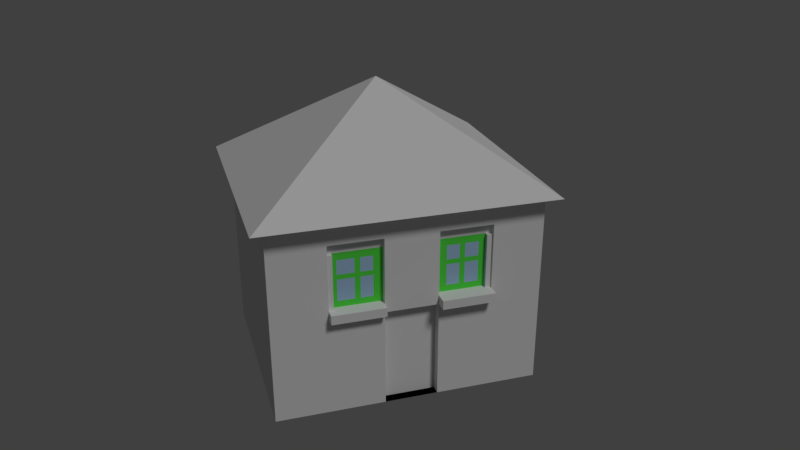 # Source: haus3.blend  (saved by Blender 2.78.0; exported with 4.5.12 LTS)
import bpy
from mathutils import Matrix  # noqa: F401  (used for matrix-valued properties, if any)

bpy.ops.wm.read_factory_settings(use_empty=True)
scene = bpy.context.scene
scene.name = 'Scene'

# ---- collections
col_collection_1 = bpy.data.collections.new('Collection 1'); scene.collection.children.link(col_collection_1)

# ---- materials (node trees are filled in below, after node groups)
mat_material_003 = bpy.data.materials.new('Material.003')
mat_material_003.alpha_threshold = 0.0
mat_material_003.use_transparent_shadow = False
mat_material_003.roughness = 0.5
mat_material_003.specular_intensity = 0.0
mat_material_3ov = bpy.data.materials.new('Material.3oV')
mat_material_3ov.alpha_threshold = 0.0
mat_material_3ov.use_transparent_shadow = False
mat_material_3ov.diffuse_color = (0.8, 0.7663, 0.7915, 1.0)
mat_material_3ov.specular_color = (1.0, 0.8761, 0.9681)
mat_material_3ov.roughness = 0.5
mat_material_3ov.specular_intensity = 0.6636
mat_material_3ov.line_color = (0.0, 0.0, 0.0, 1.0)
mat_fenster_3ov = bpy.data.materials.new('fenster.3oV')
mat_fenster_3ov.alpha_threshold = 0.0
mat_fenster_3ov.use_transparent_shadow = False
mat_fenster_3ov.diffuse_color = (0.3898, 0.5801, 0.8, 1.0)
mat_fenster_3ov.roughness = 0.5
mat_fenster_3ov.specular_intensity = 1.0
mat_wand_3ov = bpy.data.materials.new('wand.3oV')
mat_wand_3ov.alpha_threshold = 0.0
mat_wand_3ov.use_transparent_shadow = False
mat_wand_3ov.roughness = 0.5
mat_tuer_3ov = bpy.data.materials.new('tuer.3oV')
mat_tuer_3ov.alpha_threshold = 0.0
mat_tuer_3ov.use_transparent_shadow = False
mat_tuer_3ov.roughness = 0.5
mat_rahmen_3ov = bpy.data.materials.new('rahmen.3oV')
mat_rahmen_3ov.alpha_threshold = 0.0
mat_rahmen_3ov.use_transparent_shadow = False
mat_rahmen_3ov.diffuse_color = (0.101, 0.8, 0.07091, 1.0)
mat_rahmen_3ov.roughness = 0.5

# ---- material node trees

# ---- world
world_world = bpy.data.worlds.new('World'); scene.world = world_world
world_world.color = (0.05088, 0.05088, 0.05088)
world_world.use_sun_shadow = False
world_world.sun_shadow_jitter_overblur = 0.0
world_world.cycles.sampling_method = 'MANUAL'

# ---- cameras
cam_camera = bpy.data.cameras.new('Camera')
cam_camera.clip_end = 100.0
cam_camera.lens = 35.0
cam_camera.sensor_width = 32.0
cam_camera.sensor_height = 18.0
cam_camera.ortho_scale = 7.314
cam_camera.dof.focus_distance = 0.0
cam_camera.dof.aperture_fstop = 128.0

# ---- lights
light_lamp = bpy.data.lights.new('Lamp', 'SUN')
light_lamp.transmission_factor = 0.0
light_lamp.cutoff_distance = 30.0
light_lamp.angle = 0.1993
light_lamp.energy = 1.0
light_lamp.shadow_buffer_clip_start = 1.001
light_lamp.shadow_soft_size = 0.1
light_lamp.shadow_cascade_max_distance = 1000.0

# ---- meshes
me_cube_001 = bpy.data.meshes.new('Cube.001')
me_cube_001.from_pydata([(-1.0, -1.0, -1.0), (0.0, 0.0, 1.0), (-1.0, 1.0, -1.0), (1.0, -1.0, -1.0), (1.0, 1.0, -1.0)], [], [(0, 1, 2), (2, 1, 4), (4, 1, 3), (3, 1, 0), (2, 4, 3, 0)])
me_cube_001.materials.append(mat_material_003)
me_cube_001.use_remesh_preserve_volume = False
me_cube_001.use_remesh_preserve_attributes = False
me_cube_001.use_mirror_vertex_groups = False
me_cube_001.update()
me_cube_002 = bpy.data.meshes.new('Cube.002')
me_cube_002.from_pydata([(1.0, 1.0, -1.0), (1.0, -1.0, -1.0), (-1.0, -1.0, -1.0), (-1.0, 1.0, -1.0), (1.0, 1.0, 1.0), (1.0, -1.0, 1.0), (-1.0, -1.0, 1.0), (-1.0, 1.0, 1.0), (1.0, 1.0, 1.0), (1.0, -1.0, 1.0), (-1.0, -1.0, 1.0), (-1.0, 1.0, 1.0), (1.0, 1.0, 0.09651), (1.0, 1.0, 0.7632), (1.0, -1.0, 0.09651), (1.0, -1.0, 0.7632), (-1.0, -1.0, 0.09651), (-1.0, -1.0, 0.7632), (-1.0, 1.0, 0.09651), (-1.0, 1.0, 0.7632), (1.0, 0.616, -1.0), (1.0, 0.216, -1.0), (1.0, -0.184, -1.0), (1.0, -0.584, -1.0), (-1.0, -0.584, -1.0), (-1.0, -0.184, -1.0), (-1.0, 0.216, -1.0), (-1.0, 0.616, -1.0), (1.0, 0.616, 1.0), (1.0, 0.216, 1.0), (1.0, -0.184, 1.0), (1.0, -0.584, 1.0), (-1.0, -0.584, 1.0), (-1.0, -0.184, 1.0), (-1.0, 0.216, 1.0), (-1.0, 0.616, 1.0), (1.0, 0.616, 1.0), (1.0, 0.216, 1.0), (1.0, -0.184, 1.0), (1.0, -0.584, 1.0), (-1.0, -0.584, 1.0), (-1.0, -0.184, 1.0), (-1.0, 0.216, 1.0), (-1.0, 0.616, 1.0), (-1.0, -0.584, 0.09651), (-1.0, -0.184, 0.09651), (-1.0, 0.216, 0.09651), (-1.0, 0.616, 0.09651), (-1.0, -0.584, 0.7632), (-1.0, -0.184, 0.7632), (-1.0, 0.216, 0.7632), (-1.0, 0.616, 0.7632), (1.0, 0.616, 0.09651), (1.0, 0.216, 0.09651), (1.0, -0.184, 0.09651), (1.0, -0.584, 0.09651), (1.0, 0.616, 0.7632), (1.0, 0.216, 0.7632), (1.0, -0.184, 0.7632), (1.0, -0.584, 0.7632), (0.8302, 0.616, 0.09651), (0.8302, 0.216, 0.09651), (0.8302, -0.184, 0.09651), (0.8302, -0.584, 0.09651), (0.8302, 0.616, 0.7632), (0.8302, 0.216, 0.7632), (0.8302, -0.184, 0.7632), (0.8302, -0.584, 0.7632), (0.9381, 0.616, 0.09651), (0.9381, 0.216, 0.09651), (0.9381, -0.184, 0.09651), (0.9381, -0.584, 0.09651), (0.9381, 0.616, 0.7632), (0.9381, 0.216, 0.7632), (0.9381, -0.184, 0.7632), (0.9381, -0.584, 0.7632), (1.0, 1.0, 0.003878), (1.0, -1.0, 0.003878), (-1.0, -1.0, 0.003878), (-1.0, 1.0, 0.003878), (1.0, 0.616, 0.003878), (1.0, 0.216, 0.003878), (1.0, -0.184, 0.003878), (1.0, -0.584, 0.003878), (-1.0, -0.584, 0.003878), (-1.0, -0.184, 0.003878), (-1.0, 0.216, 0.003878), (-1.0, 0.616, 0.003878), (0.9094, 0.216, -1.0), (0.9094, -0.184, -1.0), (0.9094, 0.216, 0.003878), (0.9094, -0.184, 0.003878), (1.0, 0.4226, -1.0), (-1.0, 0.4226, -1.0), (1.0, 0.4226, 1.0), (-1.0, 0.4226, 1.0), (1.0, 0.4226, 1.0), (-1.0, 0.4226, 1.0), (-1.0, 0.4226, 0.09651), (-1.0, 0.4226, 0.7632), (1.0, 0.4226, 0.09651), (1.0, 0.4226, 0.7632), (0.8302, 0.4226, 0.09651), (0.8302, 0.4226, 0.7632), (0.9381, 0.4226, 0.09651), (0.9381, 0.4226, 0.7632), (-1.0, 0.4226, 0.003878), (1.0, 0.4226, 0.003878), (1.0, 1.0, 0.4298), (1.0, -1.0, 0.4298), (-1.0, -1.0, 0.4298), (-1.0, 1.0, 0.4298), (1.0, 0.616, 0.4298), (1.0, 0.216, 0.4298), (1.0, -0.184, 0.4298), (1.0, -0.584, 0.4298), (-1.0, -0.584, 0.4298), (-1.0, -0.184, 0.4298), (-1.0, 0.216, 0.4298), (-1.0, 0.616, 0.4298), (0.8302, 0.616, 0.4298), (0.8302, 0.216, 0.4298), (0.8302, -0.184, 0.4298), (0.8302, -0.584, 0.4298), (0.9381, 0.616, 0.4298), (0.9381, 0.216, 0.4298), (0.9381, -0.184, 0.4298), (0.9381, -0.584, 0.4298), (0.9381, 0.4226, 0.4298), (-1.0, 0.4226, 0.4298), (1.0, -0.384, -1.0), (-1.0, -0.384, -1.0), (1.0, -0.384, 1.0), (-1.0, -0.384, 1.0), (1.0, -0.384, 1.0), (-1.0, -0.384, 1.0), (-1.0, -0.384, 0.09651), (-1.0, -0.384, 0.7632), (1.0, -0.384, 0.09651), (1.0, -0.384, 0.7632), (0.8302, -0.384, 0.09651), (0.8302, -0.384, 0.7632), (0.9381, -0.384, 0.09651), (0.9381, -0.384, 0.7632), (-1.0, -0.384, 0.003878), (1.0, -0.384, 0.003878), (0.9381, -0.384, 0.4298), (-1.0, -0.384, 0.4298), (1.0, -0.4169, -1.0), (1.0, -0.4169, 1.0), (1.0, -0.4169, 1.0), (1.0, -0.4169, 0.09651), (1.0, -0.4169, 0.7632), (0.8302, -0.4169, 0.09651), (0.8302, -0.4169, 0.7632), (0.9381, -0.4169, 0.09651), (0.9381, -0.4169, 0.7632), (1.0, -0.4169, 0.003878), (0.9381, -0.4169, 0.4298), (-1.0, -0.4169, -1.0), (-1.0, -0.4169, 1.0), (-1.0, -0.4169, 1.0), (-1.0, -0.4169, 0.09651), (-1.0, -0.4169, 0.7632), (-1.0, -0.4169, 0.003878), (-1.0, -0.4169, 0.4298), (-1.0, 0.4626, -1.0), (-1.0, 0.4626, 1.0), (-1.0, 0.4626, 1.0), (-1.0, 0.4626, 0.09651), (-1.0, 0.4626, 0.7632), (-1.0, 0.4626, 0.003878), (1.0, 0.4626, -1.0), (1.0, 0.4626, 1.0), (1.0, 0.4626, 1.0), (1.0, 0.4626, 0.09651), (1.0, 0.4626, 0.7632), (0.8302, 0.4626, 0.09651), (0.8302, 0.4626, 0.7632), (0.9381, 0.4626, 0.09651), (0.9381, 0.4626, 0.7632), (1.0, 0.4626, 0.003878), (0.9381, 0.4626, 0.4298), (-1.0, 0.4626, 0.4298), (1.0, 0.616, 0.3806), (1.0, 0.216, 0.3806), (1.0, -0.184, 0.3806), (1.0, -0.584, 0.3806), (-1.0, -0.584, 0.3806), (-1.0, -0.184, 0.3806), (-1.0, 0.216, 0.3806), (-1.0, 0.616, 0.3806), (0.8302, 0.616, 0.3806), (0.8302, 0.216, 0.3806), (0.8302, -0.184, 0.3806), (0.8302, -0.584, 0.3806), (0.9381, 0.616, 0.3806), (0.9381, 0.216, 0.3806), (0.9381, -0.184, 0.3806), (0.9381, -0.584, 0.3806), (0.9381, 0.4226, 0.3806), (-1.0, 0.4226, 0.3806), (1.0, 1.0, 0.3806), (1.0, -1.0, 0.3806), (-1.0, -1.0, 0.3806), (-1.0, 1.0, 0.3806), (-1.0, -0.384, 0.3806), (0.9381, -0.384, 0.3806), (-1.0, -0.4169, 0.3806), (0.9381, -0.4169, 0.3806), (-1.0, 0.4626, 0.3806), (0.9381, 0.4626, 0.3806), (1.11, 0.4226, 0.09651), (1.11, 0.216, 0.09651), (1.11, 0.616, 0.09651), (1.11, 0.616, 0.003878), (1.11, 0.216, 0.003878), (1.11, 0.4226, 0.003878), (1.11, 0.4626, 0.09651), (1.11, 0.4626, 0.003878), (1.079, -0.4169, 0.09651), (1.079, -0.584, 0.09651), (1.079, -0.184, 0.09651), (1.079, -0.184, 0.003878), (1.079, -0.584, 0.003878), (1.079, -0.4169, 0.003878), (1.079, -0.384, 0.09651), (1.079, -0.384, 0.003878), (1.0, 1.0, 0.6523), (1.0, -1.0, 0.6523), (-1.0, -1.0, 0.6523), (-1.0, 1.0, 0.6523), (1.0, 0.616, 0.6523), (1.0, 0.216, 0.6523), (1.0, -0.184, 0.6523), (1.0, -0.584, 0.6523), (-1.0, -0.584, 0.6523), (-1.0, -0.184, 0.6523), (-1.0, 0.216, 0.6523), (-1.0, 0.616, 0.6523), (0.8302, 0.616, 0.6523), (0.8302, 0.216, 0.6523), (0.8302, -0.184, 0.6523), (0.8302, -0.584, 0.6523), (0.9381, 0.616, 0.6523), (0.9381, 0.216, 0.6523), (0.9381, -0.184, 0.6523), (0.9381, -0.584, 0.6523), (0.9381, 0.4226, 0.6523), (-1.0, 0.4226, 0.6523), (0.9381, -0.384, 0.6523), (-1.0, -0.384, 0.6523), (-1.0, -0.4169, 0.6523), (0.9381, -0.4169, 0.6523), (0.9381, 0.4626, 0.6523), (-1.0, 0.4626, 0.6523), (-1.0, 0.5737, -1.0), (-1.0, 0.5737, 1.0), (-1.0, 0.5737, 1.0), (-1.0, 0.5737, 0.09651), (-1.0, 0.5737, 0.7632), (-1.0, 0.5737, 0.003878), (-1.0, 0.5737, 0.4298), (1.0, 0.5737, -1.0), (1.0, 0.5737, 1.0), (1.0, 0.5737, 1.0), (1.0, 0.5737, 0.09651), (1.0, 0.5737, 0.7632), (0.8302, 0.5737, 0.09651), (0.8302, 0.5737, 0.7632), (0.9381, 0.5737, 0.09651), (0.9381, 0.5737, 0.7632), (1.0, 0.5737, 0.003878), (0.9381, 0.5737, 0.4298), (0.9381, 0.5737, 0.3806), (-1.0, 0.5737, 0.3806), (1.11, 0.5737, 0.09651), (1.11, 0.5737, 0.003878), (0.9381, 0.5737, 0.6523), (-1.0, 0.5737, 0.6523), (1.0, -0.5449, -1.0), (1.0, -0.5449, 1.0), (1.0, -0.5449, 1.0), (1.0, -0.5449, 0.09651), (1.0, -0.5449, 0.7632), (0.8302, -0.5449, 0.09651), (0.8302, -0.5449, 0.7632), (0.9381, -0.5449, 0.09651), (0.9381, -0.5449, 0.7632), (1.0, -0.5449, 0.003878), (0.9381, -0.5449, 0.4298), (-1.0, -0.5449, -1.0), (-1.0, -0.5449, 1.0), (-1.0, -0.5449, 1.0), (-1.0, -0.5449, 0.09651), (-1.0, -0.5449, 0.7632), (-1.0, -0.5449, 0.003878), (-1.0, -0.5449, 0.4298), (-1.0, -0.5449, 0.3806), (0.9381, -0.5449, 0.3806), (1.079, -0.5449, 0.09651), (1.079, -0.5449, 0.003878), (-1.0, -0.5449, 0.6523), (0.9381, -0.5449, 0.6523), (0.9764, -0.5449, 0.09651), (0.9764, -0.584, 0.09651), (0.9764, -0.584, 0.3806), (0.9764, -0.584, 0.6523), (0.9764, -0.584, 0.4298), (0.9764, -0.5449, 0.4298), (0.9764, -0.5449, 0.3806), (0.9764, -0.5449, 0.6523), (0.9798, 0.616, 0.3806), (0.9798, 0.616, 0.09651), (0.9798, 0.616, 0.6523), (0.9798, 0.616, 0.4298), (0.9798, 0.5737, 0.09651), (0.9798, 0.5737, 0.4298), (0.9798, 0.5737, 0.3806), (0.9798, 0.5737, 0.6523), (1.0, 0.2864, -1.0), (1.0, 0.2864, 1.0), (1.0, 0.2864, 1.0), (1.0, 0.2864, 0.09651), (1.0, 0.2864, 0.7632), (0.8302, 0.2864, 0.09651), (0.8302, 0.2864, 0.7632), (0.9381, 0.2864, 0.09651), (0.9381, 0.2864, 0.7632), (1.0, 0.2864, 0.003878), (-1.0, 0.2864, -1.0), (-1.0, 0.2864, 1.0), (-1.0, 0.2864, 1.0), (-1.0, 0.2864, 0.09651), (-1.0, 0.2864, 0.7632), (-1.0, 0.2864, 0.003878), (-1.0, 0.2864, 0.4298), (0.9381, 0.2864, 0.4298), (0.9381, 0.2864, 0.3806), (-1.0, 0.2864, 0.3806), (1.11, 0.2864, 0.09651), (1.11, 0.2864, 0.003878), (-1.0, 0.2864, 0.6523), (0.9381, 0.2864, 0.6523), (1.0, 0.616, 0.1603), (1.0, 0.216, 0.1603), (1.0, -0.184, 0.1603), (1.0, -0.584, 0.1603), (-1.0, -0.584, 0.1603), (-1.0, -0.184, 0.1603), (-1.0, 0.216, 0.1603), (-1.0, 0.616, 0.1603), (0.8302, 0.616, 0.1603), (0.8302, 0.216, 0.1603), (0.8302, -0.184, 0.1603), (0.8302, -0.584, 0.1603), (0.9381, 0.616, 0.1603), (0.9381, 0.216, 0.1603), (0.9381, -0.184, 0.1603), (0.9381, -0.584, 0.1603), (0.9381, 0.4226, 0.1603), (-1.0, 0.4226, 0.1603), (-1.0, -0.384, 0.1603), (0.9381, -0.384, 0.1603), (-1.0, -0.4169, 0.1603), (0.9381, -0.4169, 0.1603), (-1.0, 0.4626, 0.1603), (0.9381, 0.4626, 0.1603), (1.0, 1.0, 0.1603), (1.0, -1.0, 0.1603), (-1.0, -1.0, 0.1603), (-1.0, 1.0, 0.1603), (-1.0, 0.5737, 0.1603), (0.9381, 0.5737, 0.1603), (0.9381, -0.5449, 0.1603), (-1.0, -0.5449, 0.1603), (0.9764, -0.584, 0.1603), (0.9764, -0.5449, 0.1603), (0.9798, 0.616, 0.1603), (0.9798, 0.5737, 0.1603), (-1.0, 0.2864, 0.1603), (0.9381, 0.2864, 0.1603), (1.0, 0.616, 0.5773), (1.0, 0.216, 0.5773), (1.0, -0.184, 0.5773), (1.0, -0.584, 0.5773), (-1.0, -0.584, 0.5773), (-1.0, -0.184, 0.5773), (-1.0, 0.216, 0.5773), (-1.0, 0.616, 0.5773), (0.8302, 0.616, 0.5773), (0.8302, 0.216, 0.5773), (0.8302, -0.184, 0.5773), (0.8302, -0.584, 0.5773), (0.9381, 0.616, 0.5773), (0.9381, 0.216, 0.5773), (0.9381, -0.184, 0.5773), (0.9381, -0.584, 0.5773), (0.9381, 0.4226, 0.5773), (-1.0, 0.4226, 0.5773), (0.9381, -0.384, 0.5773), (-1.0, -0.384, 0.5773), (-1.0, -0.4169, 0.5773), (0.9381, -0.4169, 0.5773), (0.9381, 0.4626, 0.5773), (-1.0, 0.4626, 0.5773), (1.0, 1.0, 0.5773), (1.0, -1.0, 0.5773), (-1.0, -1.0, 0.5773), (-1.0, 1.0, 0.5773), (-1.0, 0.5737, 0.5773), (0.9381, 0.5737, 0.5773), (0.9381, -0.5449, 0.5773), (-1.0, -0.5449, 0.5773), (0.9764, -0.584, 0.5773), (0.9764, -0.5449, 0.5773), (0.9798, 0.616, 0.5773), (0.9798, 0.5737, 0.5773), (0.9381, 0.2864, 0.5773), (-1.0, 0.2864, 0.5773), (-1.0, 0.808, -1.0), (-1.0, 0.808, 1.0), (-1.0, 0.808, 1.0), (-1.0, 0.808, 0.09651), (-1.0, 0.808, 0.7632), (1.0, 0.808, -1.0), (1.0, 0.808, 1.0), (1.0, 0.808, 1.0), (1.0, 0.808, 0.09651), (1.0, 0.808, 0.7632), (1.0, 0.808, 0.003878), (-1.0, 0.808, 0.003878), (1.0, 0.808, 0.4298), (-1.0, 0.808, 0.4298), (-1.0, 0.808, 0.3806), (1.0, 0.808, 0.3806), (1.0, 0.808, 0.6523), (-1.0, 0.808, 0.6523), (1.0, 0.808, 0.1603), (-1.0, 0.808, 0.1603), (-1.0, 0.808, 0.5773), (1.0, 0.808, 0.5773), (1.0, 0.5257, -1.0), (1.0, 0.5257, 1.0), (1.0, 0.5257, 1.0), (1.0, 0.5257, 0.09651), (1.0, 0.5257, 0.7632), (0.8302, 0.5257, 0.09651), (0.8302, 0.5257, 0.7632), (0.9381, 0.5257, 0.09651), (0.9381, 0.5257, 0.7632), (1.0, 0.5257, 0.003878), (0.9381, 0.5257, 0.4298), (0.9381, 0.5257, 0.3806), (1.11, 0.5257, 0.09651), (1.11, 0.5257, 0.003878), (0.9381, 0.5257, 0.6523), (-1.0, 0.5257, -1.0), (-1.0, 0.5257, 1.0), (-1.0, 0.5257, 1.0), (-1.0, 0.5257, 0.09651), (-1.0, 0.5257, 0.7632), (-1.0, 0.5257, 0.003878), (-1.0, 0.5257, 0.4298), (-1.0, 0.5257, 0.3806), (-1.0, 0.5257, 0.6523), (-1.0, 0.5257, 0.1603), (0.9381, 0.5257, 0.1603), (-1.0, 0.5257, 0.5773), (0.9381, 0.5257, 0.5773), (-1.0, -0.252, -1.0), (-1.0, -0.252, 1.0), (-1.0, -0.252, 1.0), (-1.0, -0.252, 0.09651), (-1.0, -0.252, 0.7632), (-1.0, -0.252, 0.003878), (-1.0, -0.252, 0.4298), (1.0, -0.252, -1.0), (1.0, -0.252, 1.0), (1.0, -0.252, 1.0), (1.0, -0.252, 0.09651), (1.0, -0.252, 0.7632), (0.8302, -0.252, 0.09651), (0.8302, -0.252, 0.7632), (0.9381, -0.252, 0.09651), (0.9381, -0.252, 0.7632), (1.0, -0.252, 0.003878), (0.9381, -0.252, 0.4298), (0.9381, -0.252, 0.3806), (-1.0, -0.252, 0.3806), (1.079, -0.252, 0.09651), (1.079, -0.252, 0.003878), (0.9381, -0.252, 0.6523), (-1.0, -0.252, 0.6523), (-1.0, -0.252, 0.1603), (0.9381, -0.252, 0.1603), (-1.0, -0.252, 0.5773), (0.9381, -0.252, 0.5773), (-1.0, -0.5108, -1.0), (-1.0, -0.5108, 1.0), (-1.0, -0.5108, 1.0), (-1.0, -0.5108, 0.09651), (-1.0, -0.5108, 0.7632), (-1.0, -0.5108, 0.003878), (-1.0, -0.5108, 0.4298), (-1.0, -0.5108, 0.3806), (-1.0, -0.5108, 0.6523), (1.0, -0.5108, -1.0), (1.0, -0.5108, 1.0), (1.0, -0.5108, 1.0), (1.0, -0.5108, 0.09651), (1.0, -0.5108, 0.7632), (0.8302, -0.5108, 0.09651), (0.8302, -0.5108, 0.7632), (0.9381, -0.5108, 0.09651), (0.9381, -0.5108, 0.7632), (1.0, -0.5108, 0.003878), (0.9381, -0.5108, 0.4298), (0.9381, -0.5108, 0.3806), (1.079, -0.5108, 0.09651), (1.079, -0.5108, 0.003878), (0.9381, -0.5108, 0.6523), (0.9381, -0.5108, 0.1603), (-1.0, -0.5108, 0.1603), (0.9381, -0.5108, 0.5773), (-1.0, -0.5108, 0.5773), (-1.0, 0.3834, -1.0), (-1.0, 0.3834, 1.0), (-1.0, 0.3834, 1.0), (-1.0, 0.3834, 0.09651), (-1.0, 0.3834, 0.7632), (-1.0, 0.3834, 0.003878), (-1.0, 0.3834, 0.4298), (-1.0, 0.3834, 0.3806), (-1.0, 0.3834, 0.6523), (1.0, 0.3834, -1.0), (1.0, 0.3834, 1.0), (1.0, 0.3834, 1.0), (1.0, 0.3834, 0.09651), (1.0, 0.3834, 0.7632), (0.8302, 0.3834, 0.09651), (0.8302, 0.3834, 0.7632), (0.9381, 0.3834, 0.09651), (0.9381, 0.3834, 0.7632), (1.0, 0.3834, 0.003878), (0.9381, 0.3834, 0.4298), (0.9381, 0.3834, 0.3806), (1.11, 0.3834, 0.09651), (1.11, 0.3834, 0.003878), (0.9381, 0.3834, 0.6523), (0.9381, 0.3834, 0.1603), (-1.0, 0.3834, 0.1603), (0.9381, 0.3834, 0.5773), (-1.0, 0.3834, 0.5773), (1.0, -0.3436, -1.0), (1.0, -0.3436, 1.0), (1.0, -0.3436, 1.0), (1.0, -0.3436, 0.09651), (1.0, -0.3436, 0.7632), (0.8302, -0.3436, 0.09651), (0.8302, -0.3436, 0.7632), (0.9381, -0.3436, 0.09651), (0.9381, -0.3436, 0.7632), (1.0, -0.3436, 0.003878), (0.9381, -0.3436, 0.4298), (0.9381, -0.3436, 0.3806), (1.079, -0.3436, 0.09651), (1.079, -0.3436, 0.003878), (0.9381, -0.3436, 0.6523), (0.9381, -0.3436, 0.1603), (0.9381, -0.3436, 0.5773), (-1.0, -0.3436, -1.0), (-1.0, -0.3436, 1.0), (-1.0, -0.3436, 1.0), (-1.0, -0.3436, 0.09651), (-1.0, -0.3436, 0.7632), (-1.0, -0.3436, 0.003878), (-1.0, -0.3436, 0.4298), (-1.0, -0.3436, 0.3806), (-1.0, -0.3436, 0.6523), (-1.0, -0.3436, 0.1603), (-1.0, -0.3436, 0.5773)], [], [(23, 1, 2, 24), (4, 7, 11, 8), (59, 31, 5, 15), (15, 5, 6, 17), (424, 421, 7, 19), (76, 0, 3, 79), (39, 40, 10, 9), (6, 5, 9, 10), (426, 4, 8, 427), (32, 6, 10, 40), (4, 13, 19, 7), (368, 12, 18, 371), (431, 423, 18, 79), (437, 424, 19, 231), (77, 14, 16, 78), (229, 15, 17, 230), (83, 55, 14, 77), (235, 59, 15, 229), (436, 429, 56, 232), (284, 59, 67, 286), (233, 57, 58, 234), (345, 53, 61, 353), (430, 428, 52, 80), (544, 107, 217, 548), (81, 53, 54, 82), (516, 157, 225, 520), (230, 17, 48, 236), (493, 474, 49, 237), (237, 49, 50, 238), (279, 260, 51, 239), (78, 16, 44, 84), (475, 473, 45, 85), (85, 45, 46, 86), (261, 259, 47, 87), (421, 35, 43, 422), (331, 34, 42, 332), (34, 33, 41, 42), (292, 32, 40, 293), (5, 31, 39, 9), (478, 30, 38, 479), (30, 29, 37, 38), (264, 28, 36, 265), (427, 422, 43, 36), (322, 332, 42, 37), (37, 42, 41, 38), (282, 293, 40, 39), (17, 6, 32, 48), (474, 471, 33, 49), (49, 33, 34, 50), (260, 257, 35, 51), (429, 426, 28, 56), (324, 321, 29, 57), (57, 29, 30, 58), (284, 281, 31, 59), (425, 20, 27, 420), (320, 21, 26, 330), (21, 22, 25, 26), (280, 23, 24, 291), (286, 67, 75, 288), (353, 61, 69, 357), (324, 57, 65, 326), (480, 54, 62, 482), (266, 52, 60, 268), (234, 58, 66, 242), (232, 56, 64, 240), (347, 55, 63, 355), (343, 328, 73, 245), (303, 288, 75, 247), (482, 62, 70, 484), (242, 66, 74, 246), (240, 64, 72, 244), (326, 65, 73, 328), (268, 60, 68, 270), (355, 63, 71, 359), (256, 261, 87, 27), (25, 85, 86, 26), (470, 475, 85, 25), (2, 78, 84, 24), (280, 289, 83, 23), (81, 82, 91, 90), (320, 329, 81, 21), (425, 430, 80, 20), (23, 83, 77, 1), (1, 77, 78, 2), (420, 431, 79, 3), (12, 76, 79, 18), (88, 90, 91, 89), (22, 21, 88, 89), (82, 22, 89, 91), (21, 81, 90, 88), (172, 181, 107, 92), (526, 531, 106, 93), (540, 102, 104, 542), (178, 103, 105, 180), (254, 180, 105, 248), (538, 100, 102, 540), (176, 101, 103, 178), (172, 92, 93, 166), (176, 173, 94, 101), (530, 527, 95, 99), (174, 168, 97, 96), (536, 94, 96, 537), (167, 95, 97, 168), (531, 529, 98, 106), (534, 530, 99, 249), (175, 100, 212, 218), (533, 532, 129, 201), (211, 182, 128, 200), (393, 123, 127, 397), (192, 120, 124, 196), (194, 122, 126, 198), (412, 303, 311, 415), (338, 337, 125, 197), (385, 115, 123, 393), (184, 112, 120, 192), (186, 114, 122, 194), (391, 121, 125, 395), (275, 262, 119, 191), (189, 117, 118, 190), (489, 476, 117, 189), (204, 110, 116, 188), (383, 113, 121, 391), (185, 113, 114, 186), (435, 432, 112, 184), (187, 115, 109, 203), (203, 109, 110, 204), (434, 433, 111, 205), (406, 108, 111, 409), (208, 165, 147, 206), (565, 564, 146, 207), (554, 563, 145, 130), (159, 164, 144, 131), (153, 140, 142, 155), (568, 562, 143, 250), (151, 138, 140, 153), (560, 141, 143, 562), (554, 130, 131, 571), (558, 555, 132, 139), (163, 160, 133, 137), (556, 573, 135, 134), (149, 132, 134, 150), (572, 133, 135, 573), (164, 162, 136, 144), (252, 163, 137, 251), (55, 83, 224, 221), (558, 139, 141, 560), (506, 502, 163, 252), (503, 501, 162, 164), (508, 149, 150, 509), (502, 499, 160, 163), (510, 151, 153, 512), (512, 153, 155, 514), (498, 503, 164, 159), (505, 504, 165, 208), (207, 146, 158, 209), (130, 145, 157, 148), (250, 143, 156, 253), (141, 154, 156, 143), (130, 148, 159, 131), (139, 132, 149, 152), (134, 135, 161, 150), (133, 160, 161, 135), (283, 55, 221, 300), (139, 152, 154, 141), (201, 129, 183, 210), (453, 452, 182, 211), (323, 53, 213, 340), (458, 167, 168, 459), (444, 459, 168, 174), (446, 443, 173, 176), (442, 172, 166, 457), (446, 176, 178, 448), (456, 450, 180, 254), (448, 178, 180, 450), (442, 451, 181, 172), (93, 106, 171, 166), (102, 177, 179, 104), (100, 175, 177, 102), (99, 95, 167, 170), (94, 173, 174, 96), (106, 98, 169, 171), (249, 99, 170, 255), (467, 453, 211, 367), (361, 201, 210, 366), (363, 207, 209, 365), (523, 505, 208, 364), (569, 565, 207, 363), (364, 208, 206, 362), (439, 434, 205, 371), (369, 203, 204, 370), (347, 187, 203, 369), (438, 435, 184, 344), (345, 185, 186, 346), (370, 204, 188, 348), (494, 489, 189, 349), (349, 189, 190, 350), (372, 275, 191, 351), (346, 186, 194, 354), (344, 184, 192, 352), (381, 338, 197, 357), (71, 287, 304, 305), (354, 194, 198, 358), (352, 192, 196, 356), (367, 211, 200, 360), (551, 533, 201, 361), (123, 195, 199, 127), (115, 187, 195, 123), (121, 193, 197, 125), (113, 185, 193, 121), (108, 202, 205, 111), (341, 340, 213, 216), (219, 218, 212, 217), (455, 454, 218, 219), (53, 81, 216, 213), (107, 181, 219, 217), (272, 80, 215, 277), (80, 52, 214, 215), (445, 175, 218, 454), (301, 300, 221, 224), (567, 566, 226, 227), (227, 226, 220, 225), (157, 145, 227, 225), (557, 138, 226, 566), (82, 54, 222, 223), (138, 151, 220, 226), (486, 82, 223, 491), (399, 249, 255, 405), (469, 456, 254, 404), (400, 250, 253, 403), (525, 506, 252, 402), (402, 252, 251, 401), (570, 568, 250, 400), (13, 228, 231, 19), (57, 233, 241, 65), (65, 241, 245, 73), (59, 235, 243, 67), (67, 243, 247, 75), (553, 534, 249, 399), (404, 254, 248, 398), (390, 240, 244, 394), (392, 242, 246, 396), (127, 199, 306, 308), (418, 343, 245, 395), (382, 232, 240, 390), (384, 234, 242, 392), (410, 279, 239, 389), (387, 237, 238, 388), (496, 493, 237, 387), (408, 230, 236, 386), (383, 233, 234, 384), (441, 436, 232, 382), (385, 235, 229, 407), (407, 229, 230, 408), (440, 437, 231, 409), (468, 465, 279, 410), (373, 270, 316, 379), (52, 266, 276, 214), (451, 272, 277, 455), (215, 214, 276, 277), (466, 464, 275, 372), (270, 68, 313, 316), (20, 80, 272, 263), (64, 269, 271, 72), (244, 72, 271, 278), (56, 267, 269, 64), (20, 263, 256, 27), (56, 28, 264, 267), (36, 43, 258, 265), (35, 257, 258, 43), (411, 273, 317, 417), (464, 463, 262, 275), (457, 462, 261, 256), (447, 268, 270, 449), (445, 266, 268, 447), (461, 458, 257, 260), (443, 264, 265, 444), (462, 460, 259, 261), (465, 461, 260, 279), (524, 521, 303, 412), (386, 236, 302, 413), (520, 519, 300, 301), (522, 518, 299, 374), (348, 188, 298, 375), (510, 283, 300, 519), (188, 116, 297, 298), (24, 84, 296, 291), (63, 285, 287, 71), (55, 283, 285, 63), (48, 32, 292, 295), (31, 281, 282, 39), (84, 44, 294, 296), (236, 48, 295, 302), (518, 517, 290, 299), (507, 516, 289, 280), (521, 515, 288, 303), (513, 286, 288, 515), (507, 280, 291, 498), (511, 508, 281, 284), (509, 500, 293, 282), (499, 292, 293, 500), (83, 289, 301, 224), (511, 284, 286, 513), (310, 309, 308, 306), (377, 310, 306, 376), (415, 311, 307, 414), (299, 290, 309, 310), (374, 299, 310, 377), (303, 247, 307, 311), (397, 127, 308, 414), (359, 71, 305, 376), (416, 314, 319, 417), (378, 312, 318, 379), (312, 315, 317, 318), (273, 274, 318, 317), (394, 244, 314, 416), (356, 196, 312, 378), (244, 278, 319, 314), (196, 124, 315, 312), (552, 549, 343, 418), (388, 238, 342, 419), (548, 547, 340, 341), (350, 190, 339, 380), (550, 546, 338, 381), (538, 323, 340, 547), (546, 545, 337, 338), (190, 118, 336, 339), (238, 50, 334, 342), (86, 46, 333, 335), (29, 321, 322, 37), (50, 34, 331, 334), (53, 323, 325, 61), (61, 325, 327, 69), (26, 86, 335, 330), (535, 544, 329, 320), (541, 326, 328, 543), (549, 543, 328, 343), (539, 324, 326, 541), (535, 320, 330, 526), (539, 536, 321, 324), (537, 528, 332, 322), (527, 331, 332, 528), (81, 329, 341, 216), (542, 550, 381, 327), (46, 350, 380, 333), (68, 356, 378, 313), (313, 378, 379, 316), (199, 359, 376, 306), (287, 374, 377, 304), (304, 377, 376, 305), (44, 348, 375, 294), (514, 522, 374, 287), (460, 466, 372, 259), (274, 373, 379, 318), (529, 551, 361, 98), (179, 367, 360, 104), (60, 352, 356, 68), (62, 354, 358, 70), (327, 381, 357, 69), (52, 344, 352, 60), (54, 346, 354, 62), (259, 372, 351, 47), (45, 349, 350, 46), (473, 494, 349, 45), (16, 370, 348, 44), (53, 345, 346, 54), (428, 438, 344, 52), (55, 347, 369, 14), (14, 369, 370, 16), (423, 439, 371, 18), (162, 364, 362, 136), (561, 569, 363, 142), (501, 523, 364, 162), (142, 363, 365, 155), (98, 361, 366, 169), (449, 467, 367, 179), (195, 355, 359, 199), (187, 347, 355, 195), (193, 353, 357, 197), (185, 345, 353, 193), (202, 368, 371, 205), (118, 388, 419, 336), (545, 552, 418, 337), (124, 394, 416, 315), (315, 416, 417, 317), (247, 397, 414, 307), (309, 415, 414, 308), (116, 386, 413, 297), (517, 524, 412, 290), (278, 411, 417, 319), (463, 468, 410, 262), (433, 440, 409, 111), (109, 407, 408, 110), (115, 385, 407, 109), (432, 441, 382, 112), (113, 383, 384, 114), (110, 408, 386, 116), (476, 496, 387, 117), (117, 387, 388, 118), (262, 410, 389, 119), (114, 384, 392, 122), (112, 382, 390, 120), (337, 418, 395, 125), (122, 392, 396, 126), (120, 390, 394, 124), (182, 404, 398, 128), (532, 553, 399, 129), (564, 570, 400, 146), (165, 402, 401, 147), (504, 525, 402, 165), (146, 400, 403, 158), (452, 469, 404, 182), (129, 399, 405, 183), (228, 406, 409, 231), (233, 383, 391, 241), (241, 391, 395, 245), (235, 385, 393, 243), (290, 412, 415, 309), (243, 393, 397, 247), (108, 406, 441, 432), (119, 389, 440, 433), (47, 351, 439, 423), (12, 368, 438, 428), (389, 239, 437, 440), (406, 228, 436, 441), (368, 202, 435, 438), (351, 191, 434, 439), (191, 119, 433, 434), (202, 108, 432, 435), (27, 87, 431, 420), (0, 76, 430, 425), (0, 425, 420, 3), (13, 4, 426, 429), (8, 11, 422, 427), (7, 421, 422, 11), (76, 12, 428, 430), (228, 13, 429, 436), (239, 51, 424, 437), (87, 47, 423, 431), (28, 426, 427, 36), (51, 35, 421, 424), (273, 411, 469, 452), (183, 405, 468, 463), (270, 373, 467, 449), (169, 366, 466, 460), (255, 170, 461, 465), (171, 169, 460, 462), (173, 443, 444, 174), (170, 167, 458, 461), (175, 445, 447, 177), (177, 447, 449, 179), (166, 171, 462, 457), (210, 183, 463, 464), (366, 210, 464, 466), (181, 451, 455, 219), (405, 255, 465, 468), (411, 278, 456, 469), (266, 445, 454, 276), (277, 276, 454, 455), (373, 274, 453, 467), (263, 272, 451, 442), (269, 448, 450, 271), (278, 271, 450, 456), (267, 446, 448, 269), (263, 442, 457, 256), (267, 264, 443, 446), (265, 258, 459, 444), (257, 458, 459, 258), (274, 273, 452, 453), (126, 396, 497, 487), (577, 581, 496, 476), (70, 358, 495, 484), (574, 580, 494, 473), (581, 579, 493, 496), (396, 246, 492, 497), (563, 486, 491, 567), (54, 480, 490, 222), (223, 222, 490, 491), (580, 578, 489, 494), (358, 198, 488, 495), (58, 481, 483, 66), (33, 471, 472, 41), (38, 41, 472, 479), (58, 30, 478, 481), (22, 477, 470, 25), (66, 483, 485, 74), (246, 74, 485, 492), (22, 82, 486, 477), (198, 126, 487, 488), (578, 577, 476, 489), (571, 576, 475, 470), (559, 482, 484, 561), (557, 480, 482, 559), (575, 572, 471, 474), (555, 478, 479, 556), (576, 574, 473, 475), (579, 575, 474, 493), (297, 413, 525, 504), (158, 403, 524, 517), (294, 375, 523, 501), (155, 365, 522, 514), (152, 511, 513, 154), (160, 499, 500, 161), (150, 161, 500, 509), (152, 149, 508, 511), (148, 507, 498, 159), (154, 513, 515, 156), (253, 156, 515, 521), (148, 157, 516, 507), (209, 158, 517, 518), (151, 510, 519, 220), (365, 209, 518, 522), (225, 220, 519, 520), (403, 253, 521, 524), (413, 302, 506, 525), (375, 298, 505, 523), (298, 297, 504, 505), (291, 296, 503, 498), (285, 512, 514, 287), (283, 510, 512, 285), (295, 292, 499, 502), (281, 508, 509, 282), (296, 294, 501, 503), (302, 295, 502, 506), (289, 516, 520, 301), (336, 419, 553, 532), (128, 398, 552, 545), (333, 380, 551, 529), (104, 360, 550, 542), (95, 527, 528, 97), (96, 97, 528, 537), (101, 94, 536, 539), (92, 535, 526, 93), (101, 539, 541, 103), (248, 105, 543, 549), (103, 541, 543, 105), (92, 107, 544, 535), (200, 128, 545, 546), (100, 538, 547, 212), (360, 200, 546, 550), (217, 212, 547, 548), (398, 248, 549, 552), (419, 342, 534, 553), (380, 339, 533, 551), (339, 336, 532, 533), (342, 334, 530, 534), (335, 333, 529, 531), (321, 536, 537, 322), (334, 331, 527, 530), (323, 538, 540, 325), (325, 540, 542, 327), (330, 335, 531, 526), (329, 544, 548, 341), (251, 137, 575, 579), (144, 136, 574, 576), (132, 555, 556, 134), (137, 133, 572, 575), (138, 557, 559, 140), (140, 559, 561, 142), (131, 144, 576, 571), (206, 147, 577, 578), (362, 206, 578, 580), (145, 563, 567, 227), (401, 251, 579, 581), (136, 362, 580, 574), (147, 401, 581, 577), (487, 497, 570, 564), (484, 495, 569, 561), (497, 492, 568, 570), (480, 557, 566, 490), (491, 490, 566, 567), (495, 488, 565, 569), (481, 558, 560, 483), (471, 572, 573, 472), (479, 472, 573, 556), (481, 478, 555, 558), (477, 554, 571, 470), (483, 560, 562, 485), (492, 485, 562, 568), (477, 486, 563, 554), (488, 487, 564, 565)])
me_cube_002.polygons.foreach_set('material_index', [2, 2, 2, 2, 2, 2, 2, 2, 2, 2, 2, 2, 2, 2, 2, 2, 2, 2, 2, 2, 2, 2, 2, 2, 2, 2, 2, 2, 2, 2, 2, 2, 2, 2, 2, 2, 2, 2, 2, 2, 2, 2, 2, 2, 2, 2, 2, 2, 2, 2, 2, 2, 2, 2, 2, 2, 2, 2, 2, 2, 2, 2, 2, 2, 2, 2, 2, 2, 2, 2, 2, 2, 2, 2, 2, 2, 2, 2, 2, 2, 2, 2, 2, 2, 2, 2, 3, 2, 2, 2, 2, 2, 2, 2, 2, 2, 2, 2, 2, 2, 2, 2, 2, 2, 2, 2, 2, 4, 2, 2, 2, 1, 4, 2, 2, 2, 2, 2, 2, 2, 2, 2, 2, 2, 2, 2, 2, 2, 2, 4, 2, 2, 2, 2, 2, 2, 2, 2, 2, 2, 2, 2, 2, 2, 2, 2, 2, 2, 2, 2, 2, 2, 2, 2, 4, 2, 2, 2, 2, 2, 2, 2, 2, 2, 2, 4, 2, 2, 2, 2, 2, 2, 2, 2, 2, 2, 2, 2, 2, 2, 2, 2, 1, 2, 1, 2, 4, 2, 2, 2, 2, 2, 2, 2, 2, 2, 2, 2, 2, 4, 2, 2, 2, 1, 2, 2, 2, 2, 2, 2, 2, 2, 2, 2, 2, 2, 2, 2, 2, 2, 2, 2, 2, 2, 2, 2, 2, 4, 4, 2, 2, 4, 2, 2, 2, 2, 2, 2, 4, 2, 2, 2, 4, 2, 2, 2, 2, 2, 2, 2, 2, 2, 2, 2, 2, 1, 2, 2, 2, 2, 2, 2, 2, 2, 2, 2, 2, 2, 2, 1, 2, 2, 2, 2, 2, 2, 2, 2, 4, 2, 2, 4, 2, 2, 2, 2, 2, 2, 2, 2, 2, 2, 4, 2, 2, 2, 2, 2, 2, 2, 2, 2, 2, 2, 2, 1, 1, 2, 2, 2, 2, 2, 2, 1, 2, 2, 2, 2, 4, 2, 2, 2, 1, 2, 4, 2, 2, 2, 2, 2, 2, 2, 2, 2, 2, 2, 2, 2, 2, 2, 2, 2, 4, 2, 2, 2, 2, 1, 2, 2, 4, 2, 1, 2, 4, 2, 2, 4, 2, 2, 2, 2, 2, 2, 2, 2, 2, 2, 2, 2, 4, 2, 4, 2, 4, 2, 2, 2, 2, 2, 2, 1, 2, 2, 2, 2, 2, 4, 1, 2, 2, 2, 2, 2, 2, 2, 2, 2, 2, 2, 2, 4, 2, 2, 1, 2, 4, 2, 2, 1, 1, 2, 2, 2, 2, 2, 1, 2, 2, 2, 2, 2, 2, 2, 2, 2, 2, 2, 2, 2, 2, 2, 2, 2, 2, 2, 2, 2, 2, 2, 4, 2, 4, 2, 2, 2, 2, 2, 2, 2, 2, 2, 2, 2, 2, 4, 2, 2, 4, 2, 2, 2, 2, 2, 2, 2, 2, 4, 4, 2, 4, 2, 2, 4, 2, 2, 2, 2, 4, 2, 2, 2, 2, 2, 2, 2, 2, 4, 2, 2, 2, 2, 2, 2, 2, 2, 2, 1, 2, 4, 2, 2, 2, 2, 2, 2, 2, 2, 4, 2, 1, 2, 4, 2, 2, 2, 2, 2, 2, 2, 2, 2, 2, 2, 2, 4, 2, 4, 2, 2, 2, 2, 2, 2, 2, 2, 4, 2, 4, 2, 4, 2, 2, 2, 2, 2, 2, 2, 2, 2, 2, 2, 2, 2, 2, 2, 2, 2, 2, 2, 2, 2, 2, 2, 2, 1, 4, 4, 2, 2, 1, 2, 2, 2, 2, 2, 2, 2, 2, 4])
me_cube_002.materials.append(mat_material_3ov)
me_cube_002.materials.append(mat_fenster_3ov)
me_cube_002.materials.append(mat_wand_3ov)
me_cube_002.materials.append(mat_tuer_3ov)
me_cube_002.materials.append(mat_rahmen_3ov)
me_cube_002.use_remesh_preserve_volume = False
me_cube_002.use_remesh_preserve_attributes = False
me_cube_002.use_mirror_vertex_groups = False
me_cube_002.update()

# ---- objects
ob_lamp = bpy.data.objects.new('Lamp', light_lamp)
ob_camera = bpy.data.objects.new('Camera', cam_camera)
ob_dach = bpy.data.objects.new('dach', me_cube_001)
ob_haus = bpy.data.objects.new('haus', me_cube_002)

# ---- transforms, parenting, visibility, modifiers, constraints
ob_lamp.location = (18.69, 1.005, 23.36)
ob_lamp.rotation_euler = (0.6503, 0.05522, 1.866)
ob_lamp.lock_rotations_4d = False
ob_lamp.empty_display_type = 'ARROWS'
ob_lamp.color = (0.0, 0.0, 0.0, 0.0)
ob_lamp.lineart.crease_threshold = 0.0
ob_camera.location = (33.46, -9.68, 20.55)
ob_camera.rotation_euler = (1.151, 1.127e-08, 1.27)
ob_camera.lock_rotations_4d = False
ob_camera.empty_display_type = 'ARROWS'
ob_camera.color = (0.0, 0.0, 0.0, 0.0)
ob_camera.display_type = 'WIRE'
ob_camera.lineart.crease_threshold = 0.0
ob_dach.location = (1.484, -0.7432, 10.09)
ob_dach.scale = (4.972, 5.87, 1.954)
ob_dach.lineart.crease_threshold = 0.0
ob_haus.location = (1.463, -0.7038, 4.089)
ob_haus.scale = (4.354, 5.375, 4.033)
ob_haus.lock_rotations_4d = False
ob_haus.empty_display_type = 'ARROWS'
ob_haus.lineart.crease_threshold = 0.0

# ---- collection membership
col_collection_1.objects.link(ob_lamp)
col_collection_1.objects.link(ob_camera)
col_collection_1.objects.link(ob_dach)
col_collection_1.objects.link(ob_haus)

# ---- scene / render settings (as saved in the file)
scene.camera = ob_camera
scene.frame_start = 1; scene.frame_end = 250; scene.frame_set(36)
scene.render.engine = 'BLENDER_EEVEE_NEXT'
scene.render.resolution_percentage = 50
scene.render.dither_intensity = 0.0
scene.cycles.use_denoising = False
scene.cycles.samples = 128
scene.cycles.sampling_pattern = 'TABULATED_SOBOL'
scene.cycles.light_sampling_threshold = 0.0
scene.cycles.use_adaptive_sampling = False
scene.cycles.use_light_tree = False
scene.cycles.blur_glossy = 0.0
scene.cycles.sample_clamp_indirect = 0.0
scene.view_settings.view_transform = 'Standard'
bpy.context.view_layer.update()
